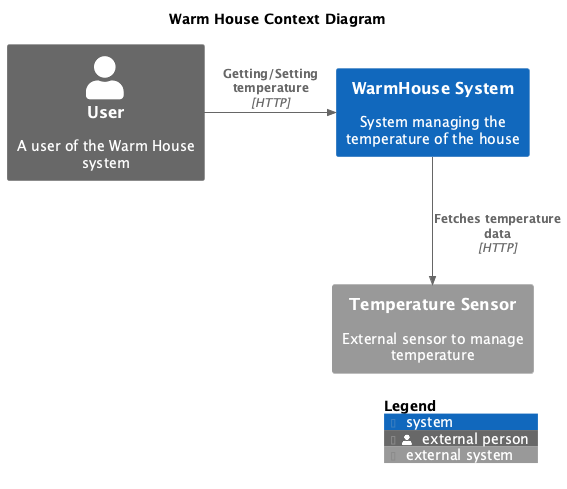

The diagram above was rendered by PlantUML. Its source (embedded in the PNG):
@startuml
title Warm House Context Diagram
!include https://raw.githubusercontent.com/plantuml-stdlib/C4-PlantUML/master/C4_Context.puml

Person_Ext(user, "User", "A user of the Warm House system")
System(WarmHouseSystem, "WarmHouse System", "System managing the temperature of the house")

System_Ext(api, "Temperature Sensor", "External sensor to manage temperature")

Rel_Neighbor(user, WarmHouseSystem, "Getting/Setting temperature", "HTTP")
Rel(WarmHouseSystem,api,"Fetches temperature data", "HTTP")

SHOW_LEGEND()
@enduml